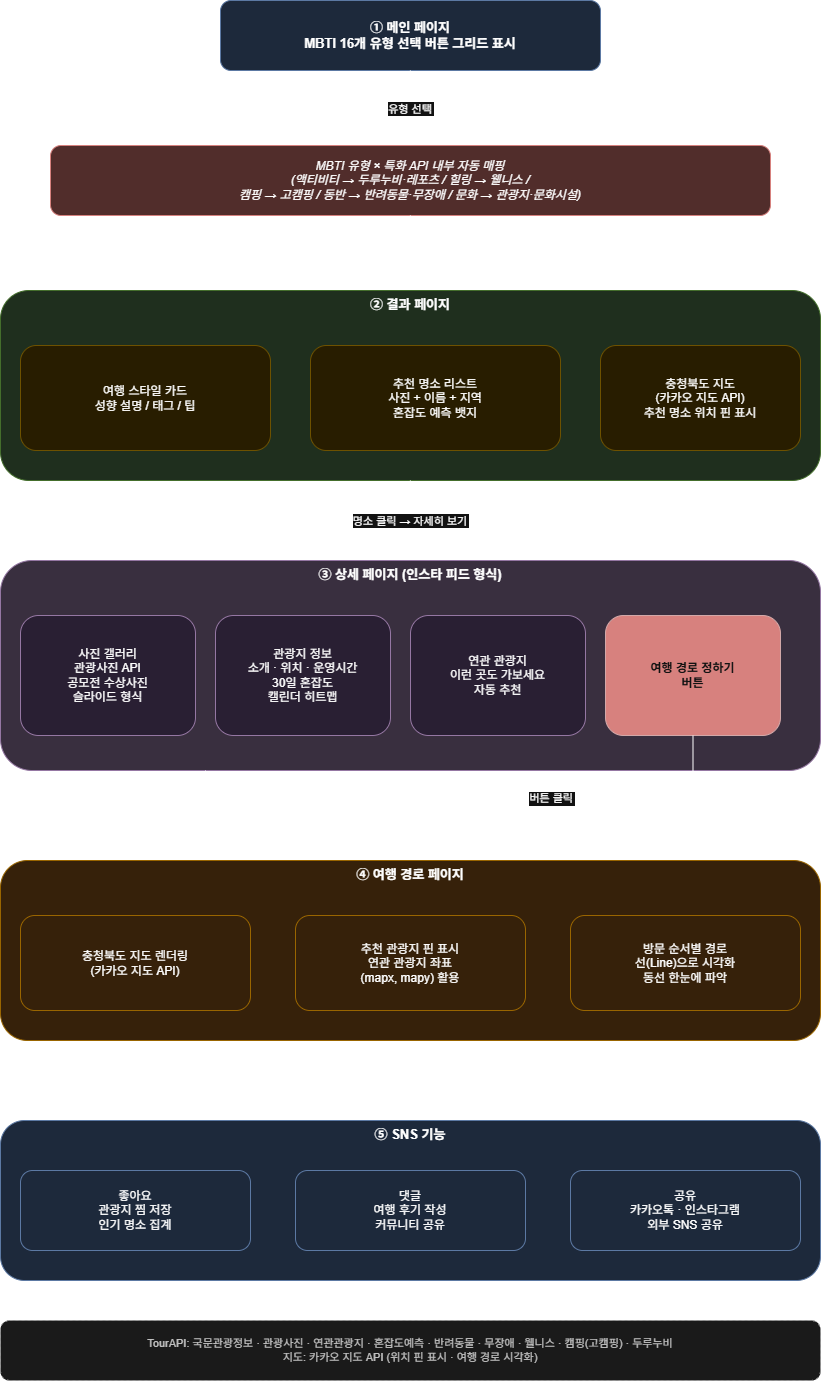

The diagram above was exported from draw.io. Its source (the exported page's mxGraphModel, read from the mxfile embedded in the PNG):
<mxGraphModel dx="1688" dy="1486" grid="1" gridSize="10" guides="1" tooltips="1" connect="1" arrows="1" fold="1" page="1" pageScale="1" pageWidth="1169" pageHeight="1400" math="0" shadow="0">
  <root>
    <mxCell id="0" />
    <mxCell id="1" parent="0" />
    <mxCell id="10" parent="1" style="rounded=1;whiteSpace=wrap;html=1;fillColor=#dae8fc;strokeColor=#6c8ebf;fontStyle=1;fontSize=13;" value="① 메인 페이지&#10;MBTI 16개 유형 선택 버튼 그리드 표시" vertex="1">
      <mxGeometry height="70" width="380" x="330" y="40" as="geometry" />
    </mxCell>
    <mxCell id="11" edge="1" parent="1" source="10" style="edgeStyle=orthogonalEdgeStyle;" target="15" value="유형 선택">
      <mxGeometry relative="1" as="geometry" />
    </mxCell>
    <mxCell id="15" parent="1" style="rounded=1;whiteSpace=wrap;html=1;fillColor=#f8cecc;strokeColor=#b85450;fontSize=12;fontStyle=2;" value="MBTI 유형 × 특화 API 내부 자동 매핑&#10;(액티비티 → 두루누비·레포츠 / 힐링 → 웰니스 /&#10;캠핑 → 고캠핑 / 동반 → 반려동물·무장애 / 문화 → 관광지·문화시설)" vertex="1">
      <mxGeometry height="70" width="720" x="160" y="185" as="geometry" />
    </mxCell>
    <mxCell id="16" edge="1" parent="1" source="15" style="edgeStyle=orthogonalEdgeStyle;" target="20" value="">
      <mxGeometry relative="1" as="geometry" />
    </mxCell>
    <mxCell id="20" parent="1" style="rounded=1;whiteSpace=wrap;html=1;fillColor=#d5e8d4;strokeColor=#82b366;fontStyle=1;fontSize=13;verticalAlign=top;" value="② 결과 페이지" vertex="1">
      <mxGeometry height="190" width="820" x="110" y="330" as="geometry" />
    </mxCell>
    <mxCell id="21" parent="1" style="rounded=1;whiteSpace=wrap;html=1;fillColor=#fff2cc;strokeColor=#d6b656;fontSize=12;" value="여행 스타일 카드&#10;성향 설명 / 태그 / 팁" vertex="1">
      <mxGeometry height="105" width="250" x="130" y="385" as="geometry" />
    </mxCell>
    <mxCell id="22" parent="1" style="rounded=1;whiteSpace=wrap;html=1;fillColor=#fff2cc;strokeColor=#d6b656;fontSize=12;" value="추천 명소 리스트&#10;사진 + 이름 + 지역&#10;혼잡도 예측 뱃지" vertex="1">
      <mxGeometry height="105" width="250" x="420" y="385" as="geometry" />
    </mxCell>
    <mxCell id="23" parent="1" style="rounded=1;whiteSpace=wrap;html=1;fillColor=#fff2cc;strokeColor=#d6b656;fontSize=12;" value="충청북도 지도&#10;(카카오 지도 API)&#10;추천 명소 위치 핀 표시" vertex="1">
      <mxGeometry height="105" width="200" x="710" y="385" as="geometry" />
    </mxCell>
    <mxCell id="30" edge="1" parent="1" source="20" style="edgeStyle=orthogonalEdgeStyle;" target="40" value="명소 클릭 → 자세히 보기">
      <mxGeometry relative="1" as="geometry" />
    </mxCell>
    <mxCell id="40" parent="1" style="rounded=1;whiteSpace=wrap;html=1;fillColor=#e1d5e7;strokeColor=#9673a6;fontStyle=1;fontSize=13;verticalAlign=top;" value="③ 상세 페이지 (인스타 피드 형식)" vertex="1">
      <mxGeometry height="210" width="820" x="110" y="600" as="geometry" />
    </mxCell>
    <mxCell id="41" parent="1" style="rounded=1;whiteSpace=wrap;html=1;fillColor=#f3e8ff;strokeColor=#9673a6;fontSize=12;" value="사진 갤러리&#10;관광사진 API&#10;공모전 수상사진&#10;슬라이드 형식" vertex="1">
      <mxGeometry height="120" width="175" x="130" y="655" as="geometry" />
    </mxCell>
    <mxCell id="42" parent="1" style="rounded=1;whiteSpace=wrap;html=1;fillColor=#f3e8ff;strokeColor=#9673a6;fontSize=12;" value="관광지 정보&#10;소개 · 위치 · 운영시간&#10;30일 혼잡도&#10;캘린더 히트맵" vertex="1">
      <mxGeometry height="120" width="175" x="325" y="655" as="geometry" />
    </mxCell>
    <mxCell id="43" parent="1" style="rounded=1;whiteSpace=wrap;html=1;fillColor=#f3e8ff;strokeColor=#9673a6;fontSize=12;" value="연관 관광지&#10;이런 곳도 가보세요&#10;자동 추천" vertex="1">
      <mxGeometry height="120" width="175" x="520" y="655" as="geometry" />
    </mxCell>
    <mxCell id="44" parent="1" style="rounded=1;whiteSpace=wrap;html=1;fillColor=#b85450;strokeColor=#6c3b3b;fontColor=#ffffff;fontStyle=1;fontSize=12;" value="여행 경로 정하기&#10;버튼" vertex="1">
      <mxGeometry height="120" width="175" x="715" y="655" as="geometry" />
    </mxCell>
    <mxCell id="50" edge="1" parent="1" source="44" style="edgeStyle=orthogonalEdgeStyle;" target="60" value="버튼 클릭">
      <mxGeometry relative="1" as="geometry" />
    </mxCell>
    <mxCell id="51" edge="1" parent="1" source="40" style="edgeStyle=orthogonalEdgeStyle;exitX=0.25;exitY=1;exitDx=0;exitDy=0;" target="80" value="소셜 기능">
      <mxGeometry relative="1" as="geometry" />
    </mxCell>
    <mxCell id="60" parent="1" style="rounded=1;whiteSpace=wrap;html=1;fillColor=#ffe6cc;strokeColor=#d79b00;fontStyle=1;fontSize=13;verticalAlign=top;" value="④ 여행 경로 페이지" vertex="1">
      <mxGeometry height="180" width="820" x="110" y="900" as="geometry" />
    </mxCell>
    <mxCell id="61" parent="1" style="rounded=1;whiteSpace=wrap;html=1;fillColor=#ffe6cc;strokeColor=#d79b00;fontSize=12;" value="충청북도 지도 렌더링&#10;(카카오 지도 API)" vertex="1">
      <mxGeometry height="95" width="230" x="130" y="955" as="geometry" />
    </mxCell>
    <mxCell id="62" parent="1" style="rounded=1;whiteSpace=wrap;html=1;fillColor=#ffe6cc;strokeColor=#d79b00;fontSize=12;" value="추천 관광지 핀 표시&#10;연관 관광지 좌표&#10;(mapx, mapy) 활용" vertex="1">
      <mxGeometry height="95" width="230" x="405" y="955" as="geometry" />
    </mxCell>
    <mxCell id="63" parent="1" style="rounded=1;whiteSpace=wrap;html=1;fillColor=#ffe6cc;strokeColor=#d79b00;fontSize=12;" value="방문 순서별 경로&#10;선(Line)으로 시각화&#10;동선 한눈에 파악" vertex="1">
      <mxGeometry height="95" width="230" x="680" y="955" as="geometry" />
    </mxCell>
    <mxCell id="80" parent="1" style="rounded=1;whiteSpace=wrap;html=1;fillColor=#dae8fc;strokeColor=#6c8ebf;fontStyle=1;fontSize=13;verticalAlign=top;" value="⑤ SNS 기능" vertex="1">
      <mxGeometry height="160" width="820" x="110" y="1160" as="geometry" />
    </mxCell>
    <mxCell id="81" parent="1" style="rounded=1;whiteSpace=wrap;html=1;fillColor=#dae8fc;strokeColor=#6c8ebf;fontSize=12;" value="좋아요&#10;관광지 찜 저장&#10;인기 명소 집계" vertex="1">
      <mxGeometry height="80" width="230" x="130" y="1210" as="geometry" />
    </mxCell>
    <mxCell id="82" parent="1" style="rounded=1;whiteSpace=wrap;html=1;fillColor=#dae8fc;strokeColor=#6c8ebf;fontSize=12;" value="댓글&#10;여행 후기 작성&#10;커뮤니티 공유" vertex="1">
      <mxGeometry height="80" width="230" x="405" y="1210" as="geometry" />
    </mxCell>
    <mxCell id="83" parent="1" style="rounded=1;whiteSpace=wrap;html=1;fillColor=#dae8fc;strokeColor=#6c8ebf;fontSize=12;" value="공유&#10;카카오톡 · 인스타그램&#10;외부 SNS 공유" vertex="1">
      <mxGeometry height="80" width="230" x="680" y="1210" as="geometry" />
    </mxCell>
    <mxCell id="90" parent="1" style="rounded=1;whiteSpace=wrap;html=1;fillColor=#f5f5f5;strokeColor=#666666;fontColor=#333333;fontSize=11;dashed=1;" value="TourAPI: 국문관광정보 · 관광사진 · 연관관광지 · 혼잡도예측 · 반려동물 · 무장애 · 웰니스 · 캠핑(고캠핑) · 두루누비&#10;지도: 카카오 지도 API (위치 핀 표시 · 여행 경로 시각화)" vertex="1">
      <mxGeometry height="60" width="820" x="110" y="1360" as="geometry" />
    </mxCell>
  </root>
</mxGraphModel>